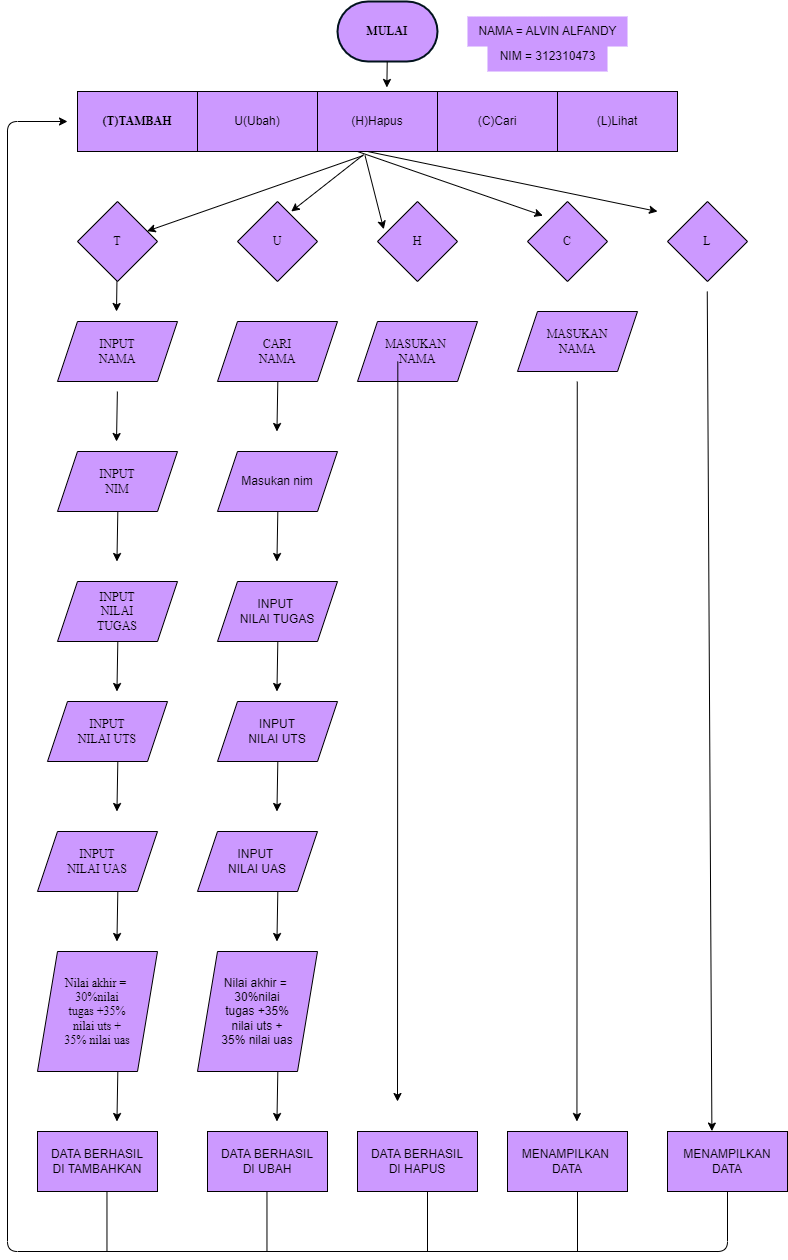

The diagram above was exported from draw.io. Its source (the exported page's mxGraphModel, read from the mxfile embedded in the PNG):
<mxGraphModel dx="1073" dy="1647" grid="1" gridSize="10" guides="1" tooltips="1" connect="1" arrows="1" fold="1" page="1" pageScale="1" pageWidth="850" pageHeight="1100" math="0" shadow="0">
  <root>
    <mxCell id="0" />
    <mxCell id="1" parent="0" />
    <mxCell id="2" value="&lt;b&gt;&lt;font face=&quot;Times New Roman&quot;&gt;MULAI&lt;/font&gt;&lt;/b&gt;" style="strokeWidth=2;html=1;shape=mxgraph.flowchart.terminator;whiteSpace=wrap;fillColor=#CC99FF;strokeColor=#01131D;" parent="1" vertex="1">
      <mxGeometry x="370" y="-1090" width="100" height="60" as="geometry" />
    </mxCell>
    <mxCell id="3" value="&lt;font face=&quot;Times New Roman&quot;&gt;&lt;b&gt;(T)TAMBAH&lt;/b&gt;&lt;/font&gt;" style="rounded=0;whiteSpace=wrap;html=1;fillColor=#CC99FF;" parent="1" vertex="1">
      <mxGeometry x="110" y="-1000" width="120" height="60" as="geometry" />
    </mxCell>
    <mxCell id="4" value="U(Ubah)" style="rounded=0;whiteSpace=wrap;html=1;fillColor=#CC99FF;" parent="1" vertex="1">
      <mxGeometry x="230" y="-1000" width="120" height="60" as="geometry" />
    </mxCell>
    <mxCell id="49" value="" style="edgeStyle=none;html=1;" parent="1" source="5" target="6" edge="1">
      <mxGeometry relative="1" as="geometry" />
    </mxCell>
    <mxCell id="5" value="(H)Hapus" style="rounded=0;whiteSpace=wrap;html=1;fillColor=#CC99FF;" parent="1" vertex="1">
      <mxGeometry x="350" y="-1000" width="120" height="60" as="geometry" />
    </mxCell>
    <mxCell id="6" value="(C)Cari" style="rounded=0;whiteSpace=wrap;html=1;fillColor=#CC99FF;" parent="1" vertex="1">
      <mxGeometry x="470" y="-1000" width="120" height="60" as="geometry" />
    </mxCell>
    <mxCell id="7" value="(L)Lihat" style="rounded=0;whiteSpace=wrap;html=1;fillColor=#CC99FF;" parent="1" vertex="1">
      <mxGeometry x="590" y="-1000" width="120" height="60" as="geometry" />
    </mxCell>
    <mxCell id="8" value="T" style="rhombus;whiteSpace=wrap;html=1;fontFamily=Times New Roman;fillColor=#CC99FF;" parent="1" vertex="1">
      <mxGeometry x="110" y="-890" width="80" height="80" as="geometry" />
    </mxCell>
    <mxCell id="10" value="L" style="rhombus;whiteSpace=wrap;html=1;fontFamily=Times New Roman;fillColor=#CC99FF;" parent="1" vertex="1">
      <mxGeometry x="700" y="-890" width="80" height="80" as="geometry" />
    </mxCell>
    <mxCell id="11" value="C" style="rhombus;whiteSpace=wrap;html=1;fontFamily=Times New Roman;fillColor=#CC99FF;" parent="1" vertex="1">
      <mxGeometry x="560" y="-890" width="80" height="80" as="geometry" />
    </mxCell>
    <mxCell id="12" value="H" style="rhombus;whiteSpace=wrap;html=1;fontFamily=Times New Roman;fillColor=#CC99FF;" parent="1" vertex="1">
      <mxGeometry x="410" y="-890" width="80" height="80" as="geometry" />
    </mxCell>
    <mxCell id="13" value="U" style="rhombus;whiteSpace=wrap;html=1;fontFamily=Times New Roman;fillColor=#CC99FF;" parent="1" vertex="1">
      <mxGeometry x="270" y="-890" width="80" height="80" as="geometry" />
    </mxCell>
    <mxCell id="18" value="INPUT&lt;br&gt;NAMA" style="shape=parallelogram;perimeter=parallelogramPerimeter;whiteSpace=wrap;html=1;fixedSize=1;fontFamily=Times New Roman;fillColor=#CC99FF;" parent="1" vertex="1">
      <mxGeometry x="90" y="-770" width="120" height="60" as="geometry" />
    </mxCell>
    <mxCell id="19" value="CARI&lt;br&gt;NAMA" style="shape=parallelogram;perimeter=parallelogramPerimeter;whiteSpace=wrap;html=1;fixedSize=1;fontFamily=Times New Roman;fillColor=#CC99FF;" parent="1" vertex="1">
      <mxGeometry x="250" y="-770" width="120" height="60" as="geometry" />
    </mxCell>
    <mxCell id="21" value="MASUKAN&amp;nbsp;&lt;br&gt;NAMA" style="shape=parallelogram;perimeter=parallelogramPerimeter;whiteSpace=wrap;html=1;fixedSize=1;fontFamily=Times New Roman;fillColor=#CC99FF;" parent="1" vertex="1">
      <mxGeometry x="390" y="-770" width="120" height="60" as="geometry" />
    </mxCell>
    <mxCell id="23" value="MASUKAN&lt;br&gt;NAMA" style="shape=parallelogram;perimeter=parallelogramPerimeter;whiteSpace=wrap;html=1;fixedSize=1;fontFamily=Times New Roman;fillColor=#CC99FF;" parent="1" vertex="1">
      <mxGeometry x="550" y="-780" width="120" height="60" as="geometry" />
    </mxCell>
    <mxCell id="25" value="INPUT &lt;br&gt;NIM" style="shape=parallelogram;perimeter=parallelogramPerimeter;whiteSpace=wrap;html=1;fixedSize=1;fontFamily=Times New Roman;fillColor=#CC99FF;" parent="1" vertex="1">
      <mxGeometry x="90" y="-640" width="120" height="60" as="geometry" />
    </mxCell>
    <mxCell id="26" value="INPUT&lt;br&gt;NILAI&lt;br&gt;TUGAS" style="shape=parallelogram;perimeter=parallelogramPerimeter;whiteSpace=wrap;html=1;fixedSize=1;fontFamily=Times New Roman;fillColor=#CC99FF;" parent="1" vertex="1">
      <mxGeometry x="90" y="-510" width="120" height="60" as="geometry" />
    </mxCell>
    <mxCell id="27" value="INPUT&lt;br&gt;NILAI UTS" style="shape=parallelogram;perimeter=parallelogramPerimeter;whiteSpace=wrap;html=1;fixedSize=1;fontFamily=Times New Roman;fillColor=#CC99FF;" parent="1" vertex="1">
      <mxGeometry x="80" y="-390" width="120" height="60" as="geometry" />
    </mxCell>
    <mxCell id="28" value="INPUT&lt;br&gt;NILAI UAS" style="shape=parallelogram;perimeter=parallelogramPerimeter;whiteSpace=wrap;html=1;fixedSize=1;fontFamily=Times New Roman;fillColor=#CC99FF;" parent="1" vertex="1">
      <mxGeometry x="70" y="-260" width="120" height="60" as="geometry" />
    </mxCell>
    <mxCell id="29" value="&lt;div&gt;Nilai akhir =&amp;nbsp;&lt;/div&gt;&lt;div&gt;30%nilai&lt;/div&gt;&lt;div&gt;tugas +35%&lt;/div&gt;&lt;div&gt;nilai uts +&lt;/div&gt;&lt;div&gt;35% nilai uas&lt;/div&gt;" style="shape=parallelogram;perimeter=parallelogramPerimeter;whiteSpace=wrap;html=1;fixedSize=1;fontFamily=Times New Roman;fillColor=#CC99FF;" parent="1" vertex="1">
      <mxGeometry x="70" y="-140" width="120" height="120" as="geometry" />
    </mxCell>
    <mxCell id="30" value="Masukan nim" style="shape=parallelogram;perimeter=parallelogramPerimeter;whiteSpace=wrap;html=1;fixedSize=1;fillColor=#CC99FF;" parent="1" vertex="1">
      <mxGeometry x="250" y="-640" width="120" height="60" as="geometry" />
    </mxCell>
    <mxCell id="32" value="INPUT&amp;nbsp;&lt;br&gt;NILAI TUGAS" style="shape=parallelogram;perimeter=parallelogramPerimeter;whiteSpace=wrap;html=1;fixedSize=1;fillColor=#CC99FF;" parent="1" vertex="1">
      <mxGeometry x="250" y="-510" width="120" height="60" as="geometry" />
    </mxCell>
    <mxCell id="33" value="INPUT&lt;br&gt;NILAI UTS" style="shape=parallelogram;perimeter=parallelogramPerimeter;whiteSpace=wrap;html=1;fixedSize=1;fillColor=#CC99FF;" parent="1" vertex="1">
      <mxGeometry x="250" y="-390" width="120" height="60" as="geometry" />
    </mxCell>
    <mxCell id="34" value="INPUT&amp;nbsp;&lt;br&gt;NILAI UAS" style="shape=parallelogram;perimeter=parallelogramPerimeter;whiteSpace=wrap;html=1;fixedSize=1;fillColor=#CC99FF;" parent="1" vertex="1">
      <mxGeometry x="230" y="-260" width="120" height="60" as="geometry" />
    </mxCell>
    <mxCell id="35" value="&lt;div&gt;Nilai akhir =&amp;nbsp;&lt;/div&gt;&lt;div&gt;30%nilai&lt;/div&gt;&lt;div&gt;tugas +35%&lt;/div&gt;&lt;div&gt;nilai uts +&lt;/div&gt;&lt;div&gt;35% nilai uas&lt;/div&gt;" style="shape=parallelogram;perimeter=parallelogramPerimeter;whiteSpace=wrap;html=1;fixedSize=1;fillColor=#CC99FF;" parent="1" vertex="1">
      <mxGeometry x="230" y="-140" width="120" height="120" as="geometry" />
    </mxCell>
    <mxCell id="36" value="DATA BERHASIL&lt;br&gt;DI TAMBAHKAN" style="rounded=0;whiteSpace=wrap;html=1;fillColor=#CC99FF;" parent="1" vertex="1">
      <mxGeometry x="70" y="40" width="120" height="60" as="geometry" />
    </mxCell>
    <mxCell id="37" value="DATA BERHASIL&lt;br&gt;DI UBAH" style="rounded=0;whiteSpace=wrap;html=1;fillColor=#CC99FF;" parent="1" vertex="1">
      <mxGeometry x="240" y="40" width="120" height="60" as="geometry" />
    </mxCell>
    <mxCell id="39" value="DATA BERHASIL&lt;br&gt;DI HAPUS" style="rounded=0;whiteSpace=wrap;html=1;fillColor=#CC99FF;" parent="1" vertex="1">
      <mxGeometry x="390" y="40" width="120" height="60" as="geometry" />
    </mxCell>
    <mxCell id="40" value="MENAMPILKAN&amp;nbsp;&lt;br&gt;DATA" style="rounded=0;whiteSpace=wrap;html=1;fillColor=#CC99FF;" parent="1" vertex="1">
      <mxGeometry x="540" y="40" width="120" height="60" as="geometry" />
    </mxCell>
    <mxCell id="42" value="MENAMPILKAN DATA" style="rounded=0;whiteSpace=wrap;html=1;fillColor=#CC99FF;" parent="1" vertex="1">
      <mxGeometry x="700" y="40" width="120" height="60" as="geometry" />
    </mxCell>
    <mxCell id="45" value="" style="endArrow=classic;html=1;entryX=0.578;entryY=-0.067;entryDx=0;entryDy=0;entryPerimeter=0;" parent="1" target="5" edge="1">
      <mxGeometry width="50" height="50" relative="1" as="geometry">
        <mxPoint x="419.72" y="-1030" as="sourcePoint" />
        <mxPoint x="419.72" y="-1020" as="targetPoint" />
      </mxGeometry>
    </mxCell>
    <mxCell id="47" value="" style="endArrow=classic;html=1;exitX=0.396;exitY=1.067;exitDx=0;exitDy=0;exitPerimeter=0;entryX=0.078;entryY=0.347;entryDx=0;entryDy=0;entryPerimeter=0;" parent="1" source="5" target="12" edge="1">
      <mxGeometry width="50" height="50" relative="1" as="geometry">
        <mxPoint x="419.72" y="-940" as="sourcePoint" />
        <mxPoint x="419.72" y="-910" as="targetPoint" />
      </mxGeometry>
    </mxCell>
    <mxCell id="48" value="" style="endArrow=classic;html=1;exitX=0.385;exitY=1.052;exitDx=0;exitDy=0;exitPerimeter=0;entryX=0.672;entryY=0.125;entryDx=0;entryDy=0;entryPerimeter=0;" parent="1" source="5" target="13" edge="1">
      <mxGeometry width="50" height="50" relative="1" as="geometry">
        <mxPoint x="265" y="-870" as="sourcePoint" />
        <mxPoint x="315" y="-920" as="targetPoint" />
      </mxGeometry>
    </mxCell>
    <mxCell id="50" value="" style="endArrow=classic;html=1;exitX=0.381;exitY=1.067;exitDx=0;exitDy=0;exitPerimeter=0;" parent="1" source="5" target="8" edge="1">
      <mxGeometry width="50" height="50" relative="1" as="geometry">
        <mxPoint x="250" y="-880" as="sourcePoint" />
        <mxPoint x="300" y="-930" as="targetPoint" />
      </mxGeometry>
    </mxCell>
    <mxCell id="51" value="" style="endArrow=classic;html=1;entryX=0.192;entryY=0.177;entryDx=0;entryDy=0;entryPerimeter=0;" parent="1" target="11" edge="1">
      <mxGeometry width="50" height="50" relative="1" as="geometry">
        <mxPoint x="390" y="-940" as="sourcePoint" />
        <mxPoint x="440" y="-980" as="targetPoint" />
      </mxGeometry>
    </mxCell>
    <mxCell id="53" value="" style="endArrow=classic;html=1;" parent="1" edge="1">
      <mxGeometry width="50" height="50" relative="1" as="geometry">
        <mxPoint x="400" y="-940" as="sourcePoint" />
        <mxPoint x="690" y="-880" as="targetPoint" />
      </mxGeometry>
    </mxCell>
    <mxCell id="54" value="" style="endArrow=classic;html=1;" parent="1" edge="1">
      <mxGeometry width="50" height="50" relative="1" as="geometry">
        <mxPoint x="149.44" y="-810" as="sourcePoint" />
        <mxPoint x="149" y="-780" as="targetPoint" />
      </mxGeometry>
    </mxCell>
    <mxCell id="55" value="" style="endArrow=classic;html=1;" parent="1" edge="1">
      <mxGeometry width="50" height="50" relative="1" as="geometry">
        <mxPoint x="149.88000000000005" y="-700" as="sourcePoint" />
        <mxPoint x="149" y="-650" as="targetPoint" />
      </mxGeometry>
    </mxCell>
    <mxCell id="56" value="" style="endArrow=classic;html=1;" parent="1" edge="1">
      <mxGeometry width="50" height="50" relative="1" as="geometry">
        <mxPoint x="150.32000000000033" y="-330" as="sourcePoint" />
        <mxPoint x="149.44" y="-280" as="targetPoint" />
      </mxGeometry>
    </mxCell>
    <mxCell id="57" value="" style="endArrow=classic;html=1;" parent="1" edge="1">
      <mxGeometry width="50" height="50" relative="1" as="geometry">
        <mxPoint x="150.32000000000033" y="-450" as="sourcePoint" />
        <mxPoint x="149.44" y="-400" as="targetPoint" />
      </mxGeometry>
    </mxCell>
    <mxCell id="58" value="" style="endArrow=classic;html=1;" parent="1" edge="1">
      <mxGeometry width="50" height="50" relative="1" as="geometry">
        <mxPoint x="150.32000000000033" y="-580" as="sourcePoint" />
        <mxPoint x="149.44" y="-530" as="targetPoint" />
      </mxGeometry>
    </mxCell>
    <mxCell id="60" value="" style="endArrow=classic;html=1;" parent="1" edge="1">
      <mxGeometry width="50" height="50" relative="1" as="geometry">
        <mxPoint x="150.3200000000004" y="-200" as="sourcePoint" />
        <mxPoint x="149.44000000000005" y="-150" as="targetPoint" />
      </mxGeometry>
    </mxCell>
    <mxCell id="61" value="" style="endArrow=classic;html=1;" parent="1" edge="1">
      <mxGeometry width="50" height="50" relative="1" as="geometry">
        <mxPoint x="150.3200000000004" y="-20" as="sourcePoint" />
        <mxPoint x="149.44000000000005" y="30" as="targetPoint" />
      </mxGeometry>
    </mxCell>
    <mxCell id="62" value="" style="endArrow=classic;html=1;" parent="1" edge="1">
      <mxGeometry width="50" height="50" relative="1" as="geometry">
        <mxPoint x="310.32000000000033" y="-710" as="sourcePoint" />
        <mxPoint x="309.44" y="-660" as="targetPoint" />
      </mxGeometry>
    </mxCell>
    <mxCell id="63" value="" style="endArrow=classic;html=1;" parent="1" edge="1">
      <mxGeometry width="50" height="50" relative="1" as="geometry">
        <mxPoint x="430.3200000000004" y="-730" as="sourcePoint" />
        <mxPoint x="430" y="10" as="targetPoint" />
      </mxGeometry>
    </mxCell>
    <mxCell id="64" value="" style="endArrow=classic;html=1;" parent="1" edge="1">
      <mxGeometry width="50" height="50" relative="1" as="geometry">
        <mxPoint x="310.3200000000004" y="-20" as="sourcePoint" />
        <mxPoint x="309.44000000000005" y="30" as="targetPoint" />
      </mxGeometry>
    </mxCell>
    <mxCell id="65" value="" style="endArrow=classic;html=1;" parent="1" edge="1">
      <mxGeometry width="50" height="50" relative="1" as="geometry">
        <mxPoint x="310.3200000000004" y="-200" as="sourcePoint" />
        <mxPoint x="309.44000000000005" y="-150" as="targetPoint" />
      </mxGeometry>
    </mxCell>
    <mxCell id="66" value="" style="endArrow=classic;html=1;" parent="1" edge="1">
      <mxGeometry width="50" height="50" relative="1" as="geometry">
        <mxPoint x="310.3200000000004" y="-330" as="sourcePoint" />
        <mxPoint x="309.44000000000005" y="-280" as="targetPoint" />
      </mxGeometry>
    </mxCell>
    <mxCell id="67" value="" style="endArrow=classic;html=1;" parent="1" edge="1">
      <mxGeometry width="50" height="50" relative="1" as="geometry">
        <mxPoint x="310.3200000000004" y="-450" as="sourcePoint" />
        <mxPoint x="309.44000000000005" y="-400" as="targetPoint" />
      </mxGeometry>
    </mxCell>
    <mxCell id="68" value="" style="endArrow=classic;html=1;" parent="1" edge="1">
      <mxGeometry width="50" height="50" relative="1" as="geometry">
        <mxPoint x="310.3200000000004" y="-580" as="sourcePoint" />
        <mxPoint x="309.44000000000005" y="-530" as="targetPoint" />
      </mxGeometry>
    </mxCell>
    <mxCell id="69" value="" style="endArrow=classic;html=1;" parent="1" edge="1">
      <mxGeometry width="50" height="50" relative="1" as="geometry">
        <mxPoint x="609.7600000000004" y="-710" as="sourcePoint" />
        <mxPoint x="609.44" y="30" as="targetPoint" />
      </mxGeometry>
    </mxCell>
    <mxCell id="70" value="" style="endArrow=classic;html=1;entryX=0.37;entryY=-0.007;entryDx=0;entryDy=0;entryPerimeter=0;" parent="1" target="42" edge="1">
      <mxGeometry width="50" height="50" relative="1" as="geometry">
        <mxPoint x="739.7600000000004" y="-800" as="sourcePoint" />
        <mxPoint x="739.44" y="-60" as="targetPoint" />
      </mxGeometry>
    </mxCell>
    <mxCell id="71" value="" style="endArrow=classic;html=1;exitX=0.5;exitY=1;exitDx=0;exitDy=0;" parent="1" source="42" edge="1">
      <mxGeometry width="50" height="50" relative="1" as="geometry">
        <mxPoint x="720" y="240" as="sourcePoint" />
        <mxPoint x="100" y="-970" as="targetPoint" />
        <Array as="points">
          <mxPoint x="760" y="160" />
          <mxPoint x="40" y="160" />
          <mxPoint x="40" y="-970" />
        </Array>
      </mxGeometry>
    </mxCell>
    <mxCell id="73" value="" style="endArrow=none;html=1;" parent="1" edge="1">
      <mxGeometry width="50" height="50" relative="1" as="geometry">
        <mxPoint x="610" y="160" as="sourcePoint" />
        <mxPoint x="610" y="100" as="targetPoint" />
      </mxGeometry>
    </mxCell>
    <mxCell id="74" value="" style="endArrow=none;html=1;" parent="1" edge="1">
      <mxGeometry width="50" height="50" relative="1" as="geometry">
        <mxPoint x="460" y="160" as="sourcePoint" />
        <mxPoint x="460" y="100" as="targetPoint" />
      </mxGeometry>
    </mxCell>
    <mxCell id="75" value="" style="endArrow=none;html=1;" parent="1" edge="1">
      <mxGeometry width="50" height="50" relative="1" as="geometry">
        <mxPoint x="299.47" y="160" as="sourcePoint" />
        <mxPoint x="299.47" y="100" as="targetPoint" />
      </mxGeometry>
    </mxCell>
    <mxCell id="76" value="" style="endArrow=none;html=1;" parent="1" edge="1">
      <mxGeometry width="50" height="50" relative="1" as="geometry">
        <mxPoint x="139.47000000000003" y="160" as="sourcePoint" />
        <mxPoint x="139.47000000000003" y="100" as="targetPoint" />
      </mxGeometry>
    </mxCell>
    <mxCell id="77" value="NAMA = ALVIN ALFANDY" style="text;html=1;align=center;verticalAlign=middle;resizable=0;points=[];autosize=1;strokeColor=none;fillColor=#CC99FF;" vertex="1" parent="1">
      <mxGeometry x="500" y="-1075" width="160" height="30" as="geometry" />
    </mxCell>
    <mxCell id="78" value="NIM = 312310473" style="text;html=1;align=center;verticalAlign=middle;resizable=0;points=[];autosize=1;strokeColor=none;fillColor=#CC99FF;" vertex="1" parent="1">
      <mxGeometry x="520" y="-1050" width="120" height="30" as="geometry" />
    </mxCell>
  </root>
</mxGraphModel>